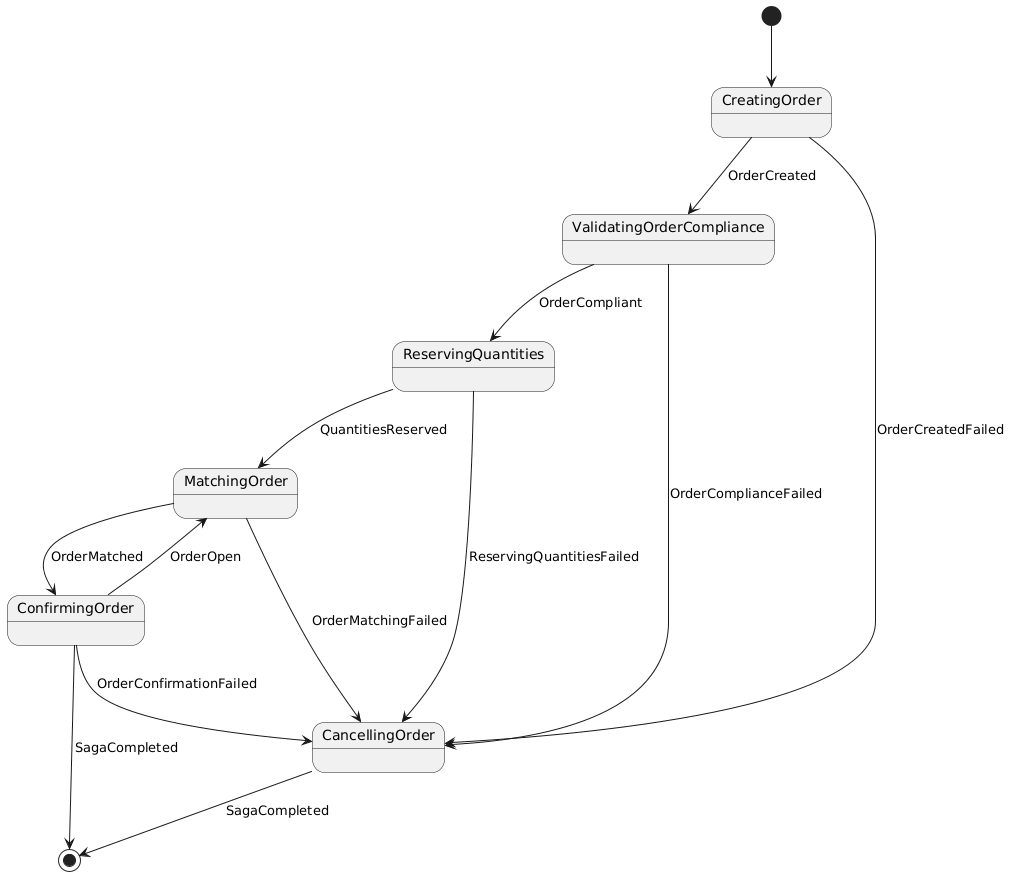

The diagram above was rendered by PlantUML. Its source (embedded in the PNG):
@startuml
[*] --> CreatingOrder

CreatingOrder --> ValidatingOrderCompliance : OrderCreated
CreatingOrder --> CancellingOrder : OrderCreatedFailed

ValidatingOrderCompliance --> ReservingQuantities : OrderCompliant
ValidatingOrderCompliance --> CancellingOrder : OrderComplianceFailed

ReservingQuantities --> MatchingOrder : QuantitiesReserved
ReservingQuantities --> CancellingOrder : ReservingQuantitiesFailed

MatchingOrder --> ConfirmingOrder : OrderMatched
MatchingOrder --> CancellingOrder : OrderMatchingFailed

ConfirmingOrder --> [*] : SagaCompleted
ConfirmingOrder --> CancellingOrder : OrderConfirmationFailed
ConfirmingOrder --> MatchingOrder : OrderOpen

CancellingOrder --> [*] : SagaCompleted
@enduml